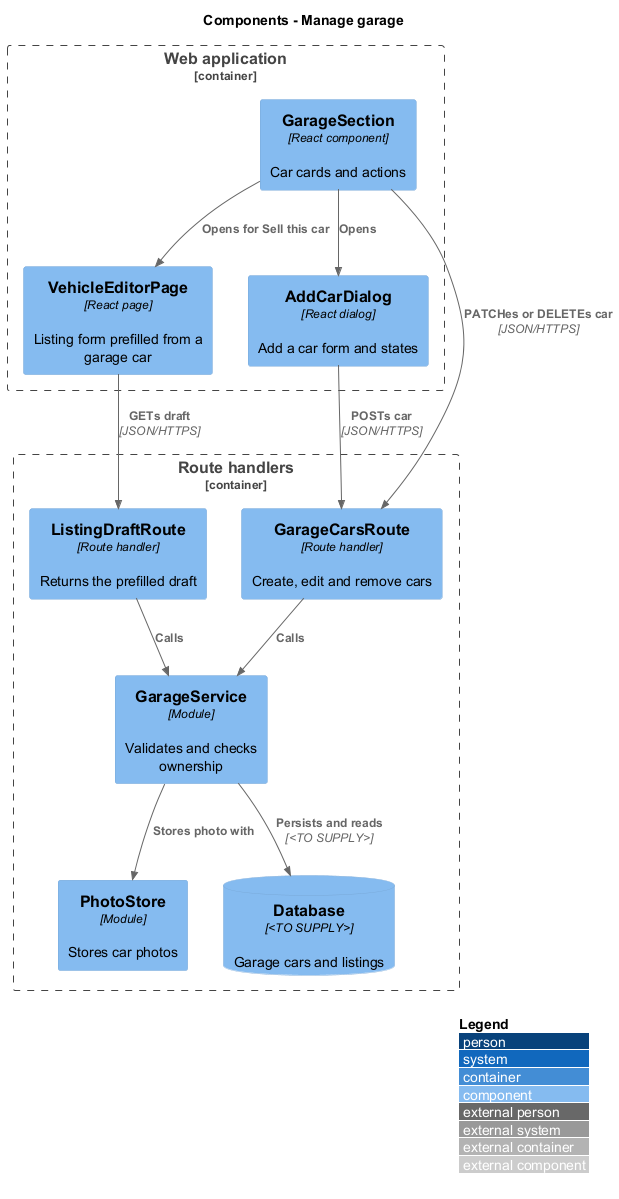

The diagram above was rendered by PlantUML. Its source (embedded in the PNG):
@startuml
!include <C4/C4_Component>
LAYOUT_WITH_LEGEND()
title Components - Manage garage
Container_Boundary(web, "Web application") {
  Component(section, "GarageSection", "React component", "Car cards and actions")
  Component(dialog, "AddCarDialog", "React dialog", "Add a car form and states")
  Component(editor, "VehicleEditorPage", "React page", "Listing form prefilled from a garage car")
}
Container_Boundary(api, "Route handlers") {
  Component(cars, "GarageCarsRoute", "Route handler", "Create, edit and remove cars")
  Component(draft, "ListingDraftRoute", "Route handler", "Returns the prefilled draft")
  Component(svc, "GarageService", "Module", "Validates and checks ownership")
  Component(photo, "PhotoStore", "Module", "Stores car photos")
  ComponentDb(db, "Database", "<TO SUPPLY>", "Garage cars and listings")
}
Rel(section, dialog, "Opens")
Rel(section, editor, "Opens for Sell this car")
Rel(dialog, cars, "POSTs car", "JSON/HTTPS")
Rel(section, cars, "PATCHes or DELETEs car", "JSON/HTTPS")
Rel(editor, draft, "GETs draft", "JSON/HTTPS")
Rel(cars, svc, "Calls")
Rel(draft, svc, "Calls")
Rel(svc, photo, "Stores photo with")
Rel(svc, db, "Persists and reads", "<TO SUPPLY>")
@enduml